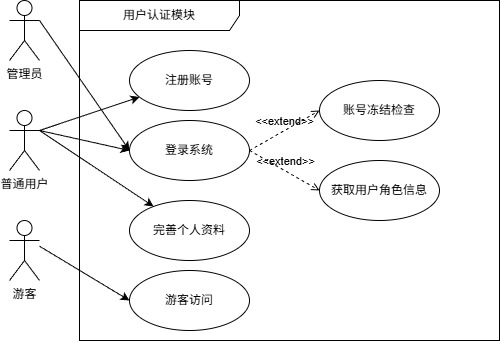

The diagram above was exported from draw.io. Its source (the exported page's mxGraphModel, read from the mxfile embedded in the PNG):
<mxGraphModel dx="932" dy="480" grid="0" gridSize="10" guides="1" tooltips="1" connect="1" arrows="1" fold="1" page="1" pageScale="1" pageWidth="827" pageHeight="1169" math="0" shadow="0">
  <root>
    <mxCell id="0" />
    <mxCell id="1" parent="0" />
    <mxCell id="19" style="edgeStyle=none;html=1;exitX=1;exitY=0.3333333333333333;exitDx=0;exitDy=0;exitPerimeter=0;" edge="1" parent="1" source="2" target="17">
      <mxGeometry relative="1" as="geometry" />
    </mxCell>
    <mxCell id="20" style="edgeStyle=none;html=1;exitX=1;exitY=0.3333333333333333;exitDx=0;exitDy=0;exitPerimeter=0;entryX=0;entryY=0.5;entryDx=0;entryDy=0;" edge="1" parent="1" source="2" target="6">
      <mxGeometry relative="1" as="geometry" />
    </mxCell>
    <mxCell id="21" style="edgeStyle=none;html=1;exitX=1;exitY=0.3333333333333333;exitDx=0;exitDy=0;exitPerimeter=0;" edge="1" parent="1" source="2" target="18">
      <mxGeometry relative="1" as="geometry" />
    </mxCell>
    <mxCell id="2" value="普通用户" style="shape=umlActor;verticalLabelPosition=bottom;verticalAlign=top;html=1;" parent="1" vertex="1">
      <mxGeometry x="60" y="170" width="30" height="60" as="geometry" />
    </mxCell>
    <mxCell id="4" value="用户认证模块" style="shape=umlFrame;whiteSpace=wrap;html=1;pointerEvents=0;recursiveResize=0;container=1;collapsible=0;width=160;" parent="1" vertex="1">
      <mxGeometry x="130" y="60" width="420" height="340" as="geometry" />
    </mxCell>
    <mxCell id="6" value="登录系统" style="ellipse;whiteSpace=wrap;html=1;" parent="4" vertex="1">
      <mxGeometry x="50" y="120" width="120" height="60" as="geometry" />
    </mxCell>
    <mxCell id="17" value="注册账号" style="ellipse;whiteSpace=wrap;html=1;" parent="4" vertex="1">
      <mxGeometry x="50" y="50" width="120" height="60" as="geometry" />
    </mxCell>
    <mxCell id="18" value="完善个人资料" style="ellipse;whiteSpace=wrap;html=1;" parent="4" vertex="1">
      <mxGeometry x="50" y="200" width="120" height="60" as="geometry" />
    </mxCell>
    <mxCell id="22" value="账号冻结检查" style="ellipse;whiteSpace=wrap;html=1;" vertex="1" parent="4">
      <mxGeometry x="240" y="80" width="120" height="60" as="geometry" />
    </mxCell>
    <mxCell id="28" value="&amp;lt;&amp;lt;extend&amp;gt;&amp;gt;" style="html=1;verticalAlign=bottom;labelBackgroundColor=none;endArrow=open;endFill=0;dashed=1;entryX=0;entryY=0.5;entryDx=0;entryDy=0;exitX=1;exitY=0.5;exitDx=0;exitDy=0;" edge="1" parent="4" source="6" target="22">
      <mxGeometry width="160" relative="1" as="geometry">
        <mxPoint x="260" y="30" as="sourcePoint" />
        <mxPoint x="190" y="70" as="targetPoint" />
      </mxGeometry>
    </mxCell>
    <mxCell id="32" value="获取用户角色信息" style="ellipse;whiteSpace=wrap;html=1;" vertex="1" parent="4">
      <mxGeometry x="240" y="160" width="120" height="60" as="geometry" />
    </mxCell>
    <mxCell id="38" value="&amp;lt;&amp;lt;extend&amp;gt;&amp;gt;" style="html=1;verticalAlign=bottom;labelBackgroundColor=none;endArrow=open;endFill=0;dashed=1;entryX=0;entryY=0.5;entryDx=0;entryDy=0;exitX=1;exitY=0.5;exitDx=0;exitDy=0;" edge="1" parent="4" source="6" target="32">
      <mxGeometry x="0.0172" width="160" relative="1" as="geometry">
        <mxPoint x="180" y="160" as="sourcePoint" />
        <mxPoint x="250" y="120" as="targetPoint" />
        <mxPoint as="offset" />
      </mxGeometry>
    </mxCell>
    <mxCell id="39" value="游客访问" style="ellipse;whiteSpace=wrap;html=1;" vertex="1" parent="4">
      <mxGeometry x="50" y="270" width="120" height="60" as="geometry" />
    </mxCell>
    <mxCell id="29" style="edgeStyle=none;html=1;entryX=0;entryY=0.5;entryDx=0;entryDy=0;" edge="1" parent="1" target="39">
      <mxGeometry relative="1" as="geometry">
        <mxPoint x="90" y="305.7142857142858" as="sourcePoint" />
        <mxPoint x="180" y="220" as="targetPoint" />
      </mxGeometry>
    </mxCell>
    <mxCell id="24" value="游客" style="shape=umlActor;verticalLabelPosition=bottom;verticalAlign=top;html=1;" vertex="1" parent="1">
      <mxGeometry x="60" y="280" width="30" height="60" as="geometry" />
    </mxCell>
    <mxCell id="37" style="edgeStyle=none;html=1;exitX=1;exitY=0.3333333333333333;exitDx=0;exitDy=0;exitPerimeter=0;entryX=0;entryY=0.5;entryDx=0;entryDy=0;" edge="1" parent="1" source="30" target="6">
      <mxGeometry relative="1" as="geometry" />
    </mxCell>
    <mxCell id="30" value="管理员" style="shape=umlActor;verticalLabelPosition=bottom;verticalAlign=top;html=1;" vertex="1" parent="1">
      <mxGeometry x="60" y="60" width="30" height="60" as="geometry" />
    </mxCell>
  </root>
</mxGraphModel>